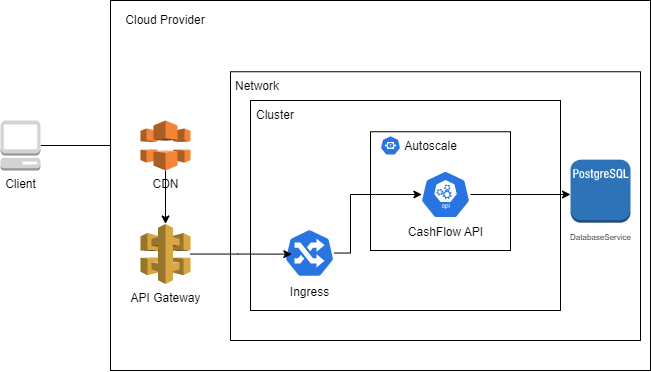

The diagram above was exported from draw.io. Its source (the exported page's mxGraphModel, read from the mxfile embedded in the PNG):
<mxGraphModel dx="722" dy="391" grid="1" gridSize="10" guides="1" tooltips="1" connect="1" arrows="1" fold="1" page="1" pageScale="1" pageWidth="827" pageHeight="1169" math="0" shadow="0">
  <root>
    <mxCell id="0" />
    <mxCell id="1" parent="0" />
    <mxCell id="RGBs0kVZ9FI2XgoDni-6-30" style="edgeStyle=orthogonalEdgeStyle;rounded=0;orthogonalLoop=1;jettySize=auto;html=1;" edge="1" parent="1" source="RGBs0kVZ9FI2XgoDni-6-3" target="RGBs0kVZ9FI2XgoDni-6-19">
      <mxGeometry relative="1" as="geometry" />
    </mxCell>
    <mxCell id="RGBs0kVZ9FI2XgoDni-6-3" value="Client" style="outlineConnect=0;dashed=0;verticalLabelPosition=bottom;verticalAlign=top;align=center;html=1;shape=mxgraph.aws3.management_console;fillColor=#D2D3D3;gradientColor=none;" vertex="1" parent="1">
      <mxGeometry x="80" y="150" width="40" height="50" as="geometry" />
    </mxCell>
    <mxCell id="RGBs0kVZ9FI2XgoDni-6-4" value="" style="rounded=0;whiteSpace=wrap;html=1;" vertex="1" parent="1">
      <mxGeometry x="190" y="30" width="540" height="370" as="geometry" />
    </mxCell>
    <mxCell id="RGBs0kVZ9FI2XgoDni-6-11" value="Cloud Provider" style="text;html=1;strokeColor=none;fillColor=none;align=center;verticalAlign=middle;whiteSpace=wrap;rounded=0;" vertex="1" parent="1">
      <mxGeometry x="190" y="35" width="110" height="30" as="geometry" />
    </mxCell>
    <mxCell id="RGBs0kVZ9FI2XgoDni-6-32" style="edgeStyle=orthogonalEdgeStyle;rounded=0;orthogonalLoop=1;jettySize=auto;html=1;" edge="1" parent="1" source="RGBs0kVZ9FI2XgoDni-6-19" target="RGBs0kVZ9FI2XgoDni-6-20">
      <mxGeometry relative="1" as="geometry" />
    </mxCell>
    <mxCell id="RGBs0kVZ9FI2XgoDni-6-19" value="CDN" style="outlineConnect=0;dashed=0;verticalLabelPosition=bottom;verticalAlign=top;align=center;html=1;shape=mxgraph.aws3.cloudfront;fillColor=#F58536;gradientColor=none;" vertex="1" parent="1">
      <mxGeometry x="220" y="150" width="50" height="50" as="geometry" />
    </mxCell>
    <mxCell id="RGBs0kVZ9FI2XgoDni-6-20" value="API Gateway" style="outlineConnect=0;dashed=0;verticalLabelPosition=bottom;verticalAlign=top;align=center;html=1;shape=mxgraph.aws3.api_gateway;fillColor=#D9A741;gradientColor=none;" vertex="1" parent="1">
      <mxGeometry x="220" y="253.5" width="50" height="60" as="geometry" />
    </mxCell>
    <mxCell id="RGBs0kVZ9FI2XgoDni-6-24" value="" style="rounded=0;whiteSpace=wrap;html=1;" vertex="1" parent="1">
      <mxGeometry x="310" y="101.25" width="410" height="268.75" as="geometry" />
    </mxCell>
    <mxCell id="RGBs0kVZ9FI2XgoDni-6-7" value="" style="rounded=0;whiteSpace=wrap;html=1;" vertex="1" parent="1">
      <mxGeometry x="330" y="130" width="310" height="210" as="geometry" />
    </mxCell>
    <mxCell id="RGBs0kVZ9FI2XgoDni-6-8" value="&lt;font style=&quot;font-size: 8px;&quot;&gt;DatabaseService&lt;/font&gt;" style="outlineConnect=0;dashed=0;verticalLabelPosition=bottom;verticalAlign=top;align=center;html=1;shape=mxgraph.aws3.postgre_sql_instance;fillColor=#2E73B8;gradientColor=none;" vertex="1" parent="1">
      <mxGeometry x="650" y="189.13" width="60" height="63" as="geometry" />
    </mxCell>
    <mxCell id="RGBs0kVZ9FI2XgoDni-6-21" value="Ingress" style="sketch=0;html=1;dashed=0;whitespace=wrap;fillColor=#2875E2;strokeColor=#ffffff;points=[[0.005,0.63,0],[0.1,0.2,0],[0.9,0.2,0],[0.5,0,0],[0.995,0.63,0],[0.72,0.99,0],[0.5,1,0],[0.28,0.99,0]];verticalLabelPosition=bottom;align=center;verticalAlign=top;shape=mxgraph.kubernetes.icon;prIcon=ing" vertex="1" parent="1">
      <mxGeometry x="364" y="257.5" width="50" height="50" as="geometry" />
    </mxCell>
    <mxCell id="RGBs0kVZ9FI2XgoDni-6-25" value="" style="rounded=0;whiteSpace=wrap;html=1;" vertex="1" parent="1">
      <mxGeometry x="450" y="161.25" width="140" height="118.75" as="geometry" />
    </mxCell>
    <mxCell id="RGBs0kVZ9FI2XgoDni-6-35" style="edgeStyle=orthogonalEdgeStyle;rounded=0;orthogonalLoop=1;jettySize=auto;html=1;" edge="1" parent="1" source="RGBs0kVZ9FI2XgoDni-6-22" target="RGBs0kVZ9FI2XgoDni-6-8">
      <mxGeometry relative="1" as="geometry">
        <Array as="points">
          <mxPoint x="650" y="230" />
          <mxPoint x="650" y="231" />
        </Array>
      </mxGeometry>
    </mxCell>
    <mxCell id="RGBs0kVZ9FI2XgoDni-6-22" value="CashFlow API" style="sketch=0;html=1;dashed=0;whitespace=wrap;fillColor=#2875E2;strokeColor=#ffffff;points=[[0.005,0.63,0],[0.1,0.2,0],[0.9,0.2,0],[0.5,0,0],[0.995,0.63,0],[0.72,0.99,0],[0.5,1,0],[0.28,0.99,0]];verticalLabelPosition=bottom;align=center;verticalAlign=top;shape=mxgraph.kubernetes.icon;prIcon=api" vertex="1" parent="1">
      <mxGeometry x="500" y="200" width="50" height="48" as="geometry" />
    </mxCell>
    <mxCell id="RGBs0kVZ9FI2XgoDni-6-23" value="" style="sketch=0;html=1;dashed=0;whitespace=wrap;fillColor=#2875E2;strokeColor=#ffffff;points=[[0.005,0.63,0],[0.1,0.2,0],[0.9,0.2,0],[0.5,0,0],[0.995,0.63,0],[0.72,0.99,0],[0.5,1,0],[0.28,0.99,0]];verticalLabelPosition=bottom;align=center;verticalAlign=top;shape=mxgraph.kubernetes.icon;prIcon=hpa" vertex="1" parent="1">
      <mxGeometry x="460" y="161.25" width="20" height="27.5" as="geometry" />
    </mxCell>
    <mxCell id="RGBs0kVZ9FI2XgoDni-6-27" value="Network" style="text;html=1;strokeColor=none;fillColor=none;align=center;verticalAlign=middle;whiteSpace=wrap;rounded=0;" vertex="1" parent="1">
      <mxGeometry x="307" y="101.25" width="60" height="30" as="geometry" />
    </mxCell>
    <mxCell id="RGBs0kVZ9FI2XgoDni-6-28" value="Cluster" style="text;html=1;strokeColor=none;fillColor=none;align=center;verticalAlign=middle;whiteSpace=wrap;rounded=0;" vertex="1" parent="1">
      <mxGeometry x="290" y="130" width="130" height="30" as="geometry" />
    </mxCell>
    <mxCell id="RGBs0kVZ9FI2XgoDni-6-29" value="Autoscale" style="text;html=1;strokeColor=none;fillColor=none;align=center;verticalAlign=middle;whiteSpace=wrap;rounded=0;" vertex="1" parent="1">
      <mxGeometry x="476" y="161.25" width="69" height="30" as="geometry" />
    </mxCell>
    <mxCell id="RGBs0kVZ9FI2XgoDni-6-33" style="edgeStyle=orthogonalEdgeStyle;rounded=0;orthogonalLoop=1;jettySize=auto;html=1;entryX=0.147;entryY=0.523;entryDx=0;entryDy=0;entryPerimeter=0;" edge="1" parent="1" source="RGBs0kVZ9FI2XgoDni-6-20" target="RGBs0kVZ9FI2XgoDni-6-21">
      <mxGeometry relative="1" as="geometry" />
    </mxCell>
    <mxCell id="RGBs0kVZ9FI2XgoDni-6-34" style="edgeStyle=orthogonalEdgeStyle;rounded=0;orthogonalLoop=1;jettySize=auto;html=1;entryX=0.027;entryY=0.5;entryDx=0;entryDy=0;entryPerimeter=0;" edge="1" parent="1" source="RGBs0kVZ9FI2XgoDni-6-21" target="RGBs0kVZ9FI2XgoDni-6-22">
      <mxGeometry relative="1" as="geometry">
        <Array as="points">
          <mxPoint x="430" y="283" />
          <mxPoint x="430" y="224" />
        </Array>
      </mxGeometry>
    </mxCell>
  </root>
</mxGraphModel>